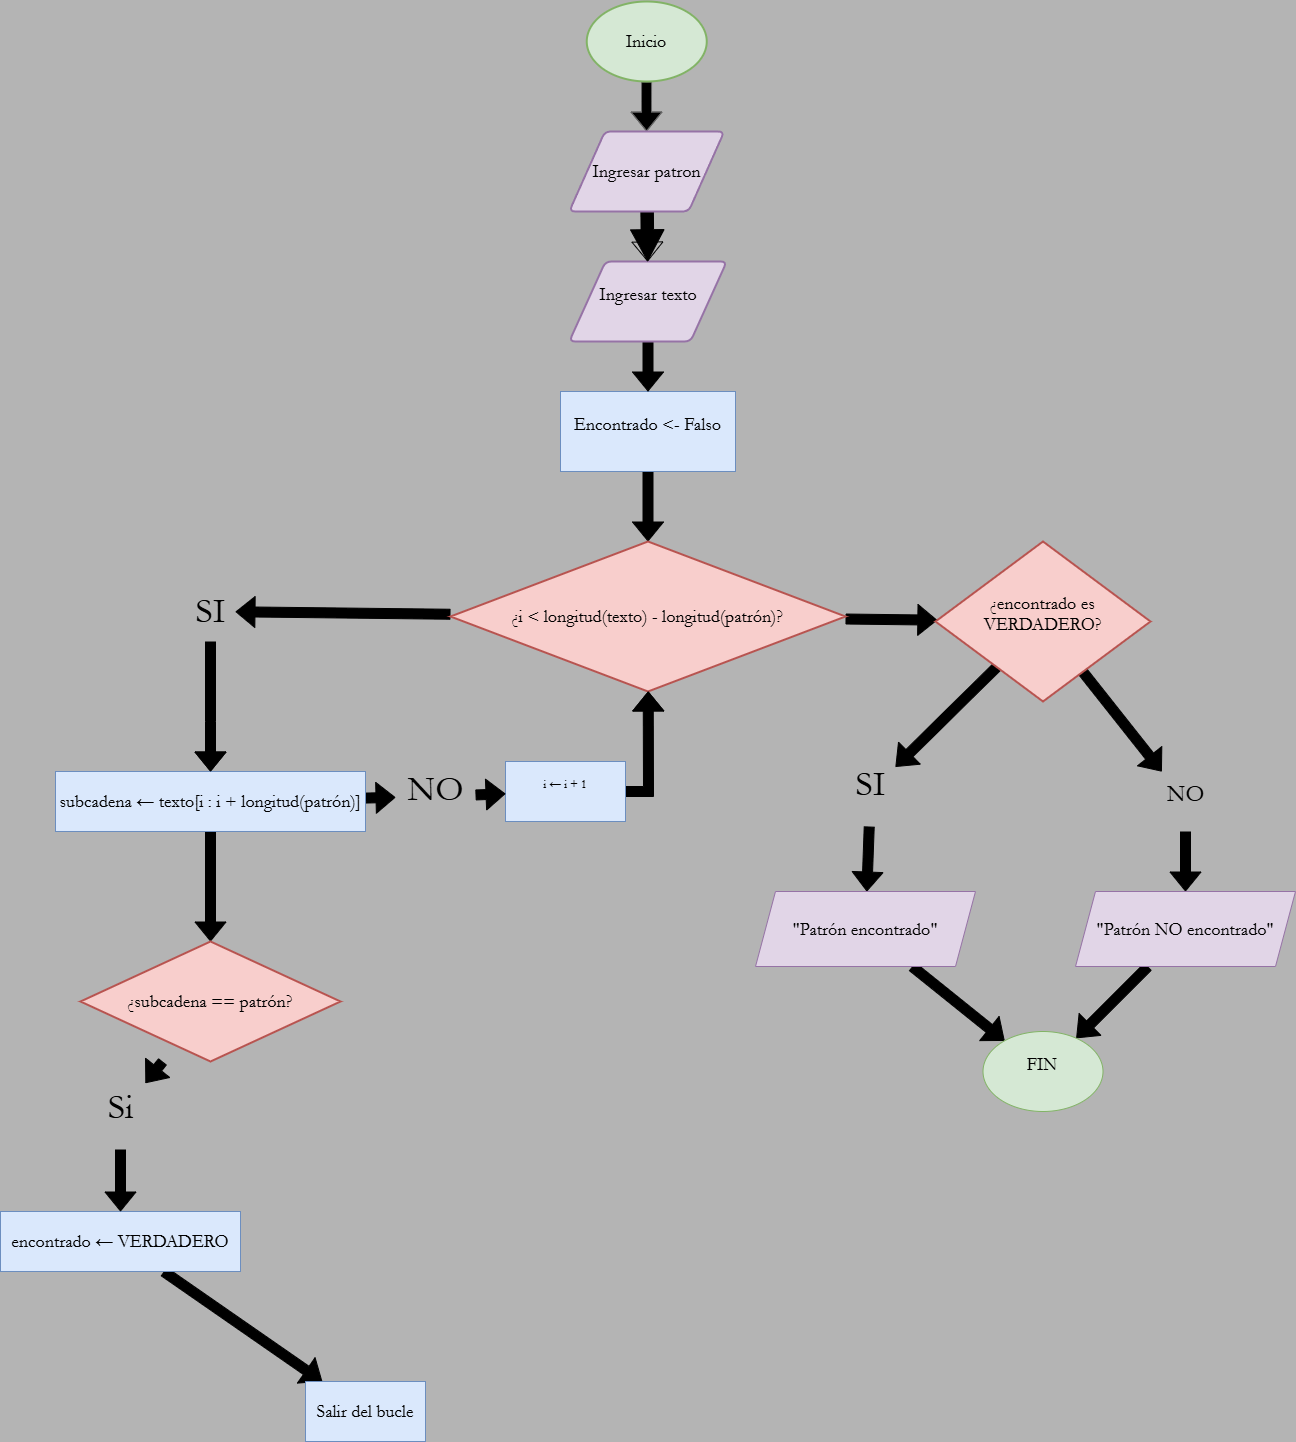

The diagram above was exported from draw.io. Its source (the exported page's mxGraphModel, read from the mxfile embedded in the PNG):
<mxGraphModel dx="2194" dy="1328" grid="1" gridSize="10" guides="1" tooltips="1" connect="1" arrows="1" fold="1" page="1" pageScale="1" pageWidth="330" pageHeight="400" background="#B4B4B4" math="0" shadow="0">
  <root>
    <mxCell id="0" />
    <mxCell id="1" parent="0" />
    <mxCell id="BQvdtuWU5MEHJKqLRl03-75" value="" style="edgeStyle=none;shape=flexArrow;rounded=0;orthogonalLoop=1;jettySize=auto;html=1;fillColor=#000000;" edge="1" parent="1" source="BQvdtuWU5MEHJKqLRl03-4" target="BQvdtuWU5MEHJKqLRl03-8">
      <mxGeometry relative="1" as="geometry" />
    </mxCell>
    <mxCell id="BQvdtuWU5MEHJKqLRl03-4" value="&lt;font style=&quot;font-size: 18px;&quot; face=&quot;Garamond&quot;&gt;Encontrado &amp;lt;- Falso&lt;/font&gt;&lt;div&gt;&lt;br&gt;&lt;/div&gt;" style="rounded=0;whiteSpace=wrap;html=1;fillColor=#dae8fc;strokeColor=#6c8ebf;" vertex="1" parent="1">
      <mxGeometry x="575" y="410" width="175" height="80" as="geometry" />
    </mxCell>
    <mxCell id="BQvdtuWU5MEHJKqLRl03-71" value="" style="edgeStyle=none;shape=flexArrow;rounded=0;orthogonalLoop=1;jettySize=auto;html=1;fillColor=#000000;strokeColor=#666666;" edge="1" parent="1" source="BQvdtuWU5MEHJKqLRl03-5" target="BQvdtuWU5MEHJKqLRl03-7">
      <mxGeometry relative="1" as="geometry">
        <Array as="points">
          <mxPoint x="661" y="120" />
        </Array>
      </mxGeometry>
    </mxCell>
    <mxCell id="BQvdtuWU5MEHJKqLRl03-5" value="&lt;font face=&quot;Garamond&quot; style=&quot;font-size: 18px;&quot;&gt;Inicio&lt;/font&gt;" style="strokeWidth=2;html=1;shape=mxgraph.flowchart.start_1;whiteSpace=wrap;fillColor=#d5e8d4;strokeColor=#82b366;" vertex="1" parent="1">
      <mxGeometry x="601.25" y="20" width="120" height="80" as="geometry" />
    </mxCell>
    <mxCell id="BQvdtuWU5MEHJKqLRl03-73" value="" style="edgeStyle=none;shape=flexArrow;rounded=0;orthogonalLoop=1;jettySize=auto;html=1;fillColor=#000000;" edge="1" parent="1" source="BQvdtuWU5MEHJKqLRl03-6" target="BQvdtuWU5MEHJKqLRl03-4">
      <mxGeometry relative="1" as="geometry" />
    </mxCell>
    <mxCell id="BQvdtuWU5MEHJKqLRl03-6" value="&lt;font style=&quot;font-size: 18px;&quot; face=&quot;Garamond&quot;&gt;Ingresar texto&lt;/font&gt;&lt;div&gt;&lt;br&gt;&lt;/div&gt;" style="shape=parallelogram;html=1;strokeWidth=2;perimeter=parallelogramPerimeter;whiteSpace=wrap;rounded=1;arcSize=12;size=0.23;fillColor=#e1d5e7;strokeColor=#9673a6;" vertex="1" parent="1">
      <mxGeometry x="583.75" y="280" width="157.5" height="80" as="geometry" />
    </mxCell>
    <mxCell id="BQvdtuWU5MEHJKqLRl03-72" value="" style="edgeStyle=none;shape=flexArrow;rounded=0;orthogonalLoop=1;jettySize=auto;html=1;" edge="1" parent="1" source="BQvdtuWU5MEHJKqLRl03-7" target="BQvdtuWU5MEHJKqLRl03-6">
      <mxGeometry relative="1" as="geometry" />
    </mxCell>
    <mxCell id="BQvdtuWU5MEHJKqLRl03-87" value="" style="edgeStyle=none;shape=flexArrow;rounded=0;orthogonalLoop=1;jettySize=auto;html=1;width=12.5;endSize=10.1;fillColor=#000000;" edge="1" parent="1" source="BQvdtuWU5MEHJKqLRl03-7" target="BQvdtuWU5MEHJKqLRl03-6">
      <mxGeometry relative="1" as="geometry" />
    </mxCell>
    <mxCell id="BQvdtuWU5MEHJKqLRl03-7" value="&lt;font style=&quot;font-size: 18px;&quot; face=&quot;Garamond&quot;&gt;Ingresar patron&lt;/font&gt;" style="shape=parallelogram;html=1;strokeWidth=2;perimeter=parallelogramPerimeter;whiteSpace=wrap;rounded=1;arcSize=12;size=0.23;fillColor=#e1d5e7;strokeColor=#9673a6;" vertex="1" parent="1">
      <mxGeometry x="583.75" y="150" width="155" height="80" as="geometry" />
    </mxCell>
    <mxCell id="BQvdtuWU5MEHJKqLRl03-47" value="" style="edgeStyle=none;shape=flexArrow;rounded=0;orthogonalLoop=1;jettySize=auto;html=1;fillColor=#000000;" edge="1" parent="1" source="BQvdtuWU5MEHJKqLRl03-8" target="BQvdtuWU5MEHJKqLRl03-46">
      <mxGeometry relative="1" as="geometry" />
    </mxCell>
    <mxCell id="BQvdtuWU5MEHJKqLRl03-57" value="" style="edgeStyle=none;shape=flexArrow;rounded=0;orthogonalLoop=1;jettySize=auto;html=1;fillColor=#000000;" edge="1" parent="1" source="BQvdtuWU5MEHJKqLRl03-8" target="BQvdtuWU5MEHJKqLRl03-13">
      <mxGeometry relative="1" as="geometry" />
    </mxCell>
    <mxCell id="BQvdtuWU5MEHJKqLRl03-8" value="&lt;font style=&quot;font-size: 18px;&quot; face=&quot;Garamond&quot;&gt;¿i &amp;lt; longitud(texto) - longitud(patrón)?&lt;br&gt;&lt;/font&gt;" style="strokeWidth=2;html=1;shape=mxgraph.flowchart.decision;whiteSpace=wrap;fillColor=#f8cecc;strokeColor=#b85450;" vertex="1" parent="1">
      <mxGeometry x="465" y="560" width="395" height="150" as="geometry" />
    </mxCell>
    <mxCell id="BQvdtuWU5MEHJKqLRl03-31" value="" style="edgeStyle=none;shape=flexArrow;rounded=0;orthogonalLoop=1;jettySize=auto;html=1;shadow=0;fillColor=#000000;" edge="1" parent="1" source="BQvdtuWU5MEHJKqLRl03-12" target="BQvdtuWU5MEHJKqLRl03-14">
      <mxGeometry relative="1" as="geometry" />
    </mxCell>
    <mxCell id="BQvdtuWU5MEHJKqLRl03-78" value="" style="edgeStyle=none;shape=flexArrow;rounded=0;orthogonalLoop=1;jettySize=auto;html=1;fillColor=#000000;" edge="1" parent="1" source="BQvdtuWU5MEHJKqLRl03-12" target="BQvdtuWU5MEHJKqLRl03-44">
      <mxGeometry relative="1" as="geometry" />
    </mxCell>
    <mxCell id="BQvdtuWU5MEHJKqLRl03-12" value="&lt;font style=&quot;font-size: 18px;&quot; face=&quot;Garamond&quot;&gt;subcadena ← texto[i : i + longitud(patrón)]&lt;br&gt;&lt;/font&gt;" style="rounded=0;whiteSpace=wrap;html=1;fillColor=#dae8fc;strokeColor=#6c8ebf;" vertex="1" parent="1">
      <mxGeometry x="70" y="790" width="310" height="60" as="geometry" />
    </mxCell>
    <mxCell id="BQvdtuWU5MEHJKqLRl03-28" value="" style="edgeStyle=none;shape=flexArrow;rounded=0;orthogonalLoop=1;jettySize=auto;html=1;fillColor=#000000;" edge="1" parent="1" source="BQvdtuWU5MEHJKqLRl03-13" target="BQvdtuWU5MEHJKqLRl03-12">
      <mxGeometry relative="1" as="geometry">
        <Array as="points">
          <mxPoint x="225" y="740" />
        </Array>
      </mxGeometry>
    </mxCell>
    <mxCell id="BQvdtuWU5MEHJKqLRl03-13" value="&lt;font face=&quot;Garamond&quot; style=&quot;font-size: 36px;&quot;&gt;SI&lt;/font&gt;" style="text;html=1;align=center;verticalAlign=middle;resizable=0;points=[];autosize=1;strokeColor=none;fillColor=none;" vertex="1" parent="1">
      <mxGeometry x="200" y="600" width="50" height="60" as="geometry" />
    </mxCell>
    <mxCell id="BQvdtuWU5MEHJKqLRl03-77" value="" style="edgeStyle=none;shape=flexArrow;rounded=0;orthogonalLoop=1;jettySize=auto;html=1;fillColor=#000000;gradientColor=none;" edge="1" parent="1" source="BQvdtuWU5MEHJKqLRl03-14" target="BQvdtuWU5MEHJKqLRl03-34">
      <mxGeometry relative="1" as="geometry" />
    </mxCell>
    <mxCell id="BQvdtuWU5MEHJKqLRl03-14" value="&lt;font style=&quot;font-size: 18px;&quot; face=&quot;Garamond&quot;&gt;¿subcadena == patrón?&lt;br&gt;&lt;/font&gt;" style="strokeWidth=2;html=1;shape=mxgraph.flowchart.decision;whiteSpace=wrap;fillColor=#f8cecc;strokeColor=#b85450;" vertex="1" parent="1">
      <mxGeometry x="95" y="960" width="260" height="120" as="geometry" />
    </mxCell>
    <mxCell id="BQvdtuWU5MEHJKqLRl03-41" value="" style="edgeStyle=none;shape=flexArrow;rounded=0;orthogonalLoop=1;jettySize=auto;html=1;fillColor=#000000;" edge="1" parent="1" source="BQvdtuWU5MEHJKqLRl03-15" target="BQvdtuWU5MEHJKqLRl03-16">
      <mxGeometry relative="1" as="geometry" />
    </mxCell>
    <mxCell id="BQvdtuWU5MEHJKqLRl03-15" value="&lt;font face=&quot;Garamond&quot; style=&quot;font-size: 18px;&quot;&gt;encontrado ← VERDADERO&lt;/font&gt;" style="rounded=0;whiteSpace=wrap;html=1;fillColor=#dae8fc;strokeColor=#6c8ebf;" vertex="1" parent="1">
      <mxGeometry x="15" y="1230" width="240" height="60" as="geometry" />
    </mxCell>
    <mxCell id="BQvdtuWU5MEHJKqLRl03-16" value="&lt;div&gt;&lt;font face=&quot;Garamond&quot; style=&quot;font-size: 18px;&quot;&gt;Salir del bucle&lt;/font&gt;&lt;/div&gt;" style="rounded=0;whiteSpace=wrap;html=1;fillColor=#dae8fc;strokeColor=#6c8ebf;" vertex="1" parent="1">
      <mxGeometry x="320" y="1400" width="120" height="60" as="geometry" />
    </mxCell>
    <mxCell id="BQvdtuWU5MEHJKqLRl03-35" value="" style="edgeStyle=none;shape=flexArrow;rounded=0;orthogonalLoop=1;jettySize=auto;html=1;fillColor=#000000;" edge="1" parent="1" source="BQvdtuWU5MEHJKqLRl03-34" target="BQvdtuWU5MEHJKqLRl03-15">
      <mxGeometry relative="1" as="geometry" />
    </mxCell>
    <mxCell id="BQvdtuWU5MEHJKqLRl03-34" value="&lt;font face=&quot;Garamond&quot; style=&quot;font-size: 36px;&quot;&gt;Si&lt;/font&gt;&lt;div&gt;&lt;br&gt;&lt;/div&gt;" style="text;html=1;align=center;verticalAlign=middle;resizable=0;points=[];autosize=1;strokeColor=none;fillColor=none;" vertex="1" parent="1">
      <mxGeometry x="110" y="1098" width="50" height="70" as="geometry" />
    </mxCell>
    <mxCell id="BQvdtuWU5MEHJKqLRl03-70" value="" style="edgeStyle=none;shape=flexArrow;rounded=0;orthogonalLoop=1;jettySize=auto;html=1;fillColor=#000000;" edge="1" parent="1" source="BQvdtuWU5MEHJKqLRl03-42" target="BQvdtuWU5MEHJKqLRl03-8">
      <mxGeometry relative="1" as="geometry">
        <Array as="points">
          <mxPoint x="663" y="810" />
        </Array>
      </mxGeometry>
    </mxCell>
    <mxCell id="BQvdtuWU5MEHJKqLRl03-42" value="&lt;div&gt;&lt;font face=&quot;Garamond&quot;&gt;i ← i + 1&lt;/font&gt;&lt;/div&gt;&lt;div&gt;&lt;br&gt;&lt;/div&gt;" style="whiteSpace=wrap;html=1;rounded=0;fillColor=#dae8fc;strokeColor=#6c8ebf;" vertex="1" parent="1">
      <mxGeometry x="520" y="780" width="120" height="60" as="geometry" />
    </mxCell>
    <mxCell id="BQvdtuWU5MEHJKqLRl03-79" value="" style="edgeStyle=none;shape=flexArrow;rounded=0;orthogonalLoop=1;jettySize=auto;html=1;fillColor=#000000;" edge="1" parent="1" source="BQvdtuWU5MEHJKqLRl03-44" target="BQvdtuWU5MEHJKqLRl03-42">
      <mxGeometry relative="1" as="geometry" />
    </mxCell>
    <mxCell id="BQvdtuWU5MEHJKqLRl03-44" value="&lt;font face=&quot;Garamond&quot; style=&quot;font-size: 36px;&quot;&gt;NO&lt;/font&gt;&lt;div&gt;&lt;br&gt;&lt;/div&gt;" style="text;html=1;align=center;verticalAlign=middle;resizable=0;points=[];autosize=1;strokeColor=none;fillColor=none;" vertex="1" parent="1">
      <mxGeometry x="410" y="780" width="80" height="70" as="geometry" />
    </mxCell>
    <mxCell id="BQvdtuWU5MEHJKqLRl03-56" value="" style="edgeStyle=none;shape=flexArrow;rounded=0;orthogonalLoop=1;jettySize=auto;html=1;fillColor=#000000;" edge="1" parent="1" source="BQvdtuWU5MEHJKqLRl03-46" target="BQvdtuWU5MEHJKqLRl03-51">
      <mxGeometry relative="1" as="geometry" />
    </mxCell>
    <mxCell id="BQvdtuWU5MEHJKqLRl03-60" value="" style="edgeStyle=none;shape=flexArrow;rounded=0;orthogonalLoop=1;jettySize=auto;html=1;fillColor=#000000;" edge="1" parent="1" source="BQvdtuWU5MEHJKqLRl03-46" target="BQvdtuWU5MEHJKqLRl03-59">
      <mxGeometry relative="1" as="geometry" />
    </mxCell>
    <mxCell id="BQvdtuWU5MEHJKqLRl03-46" value="&lt;div&gt;&lt;font style=&quot;font-size: 18px;&quot; face=&quot;Garamond&quot;&gt;¿encontrado es VERDADERO?&lt;/font&gt;&lt;/div&gt;&lt;div&gt;&lt;br&gt;&lt;/div&gt;" style="rhombus;whiteSpace=wrap;html=1;strokeWidth=2;fillColor=#f8cecc;strokeColor=#b85450;" vertex="1" parent="1">
      <mxGeometry x="950" y="560" width="215" height="160" as="geometry" />
    </mxCell>
    <mxCell id="BQvdtuWU5MEHJKqLRl03-54" value="" style="edgeStyle=none;shape=flexArrow;rounded=0;orthogonalLoop=1;jettySize=auto;html=1;fontFamily=Garamond;fillColor=#000000;" edge="1" parent="1" source="BQvdtuWU5MEHJKqLRl03-51" target="BQvdtuWU5MEHJKqLRl03-53">
      <mxGeometry relative="1" as="geometry" />
    </mxCell>
    <mxCell id="BQvdtuWU5MEHJKqLRl03-51" value="&lt;font face=&quot;Garamond&quot; style=&quot;font-size: 36px;&quot;&gt;SI&lt;/font&gt;&lt;div&gt;&lt;br&gt;&lt;/div&gt;" style="text;html=1;align=center;verticalAlign=middle;resizable=0;points=[];autosize=1;strokeColor=none;fillColor=none;" vertex="1" parent="1">
      <mxGeometry x="860" y="775" width="50" height="70" as="geometry" />
    </mxCell>
    <mxCell id="BQvdtuWU5MEHJKqLRl03-68" value="" style="edgeStyle=none;shape=flexArrow;rounded=0;orthogonalLoop=1;jettySize=auto;html=1;fontFamily=Garamond;fillColor=#000000;" edge="1" parent="1" source="BQvdtuWU5MEHJKqLRl03-53" target="BQvdtuWU5MEHJKqLRl03-63">
      <mxGeometry relative="1" as="geometry" />
    </mxCell>
    <mxCell id="BQvdtuWU5MEHJKqLRl03-53" value="&lt;font style=&quot;font-size: 18px;&quot; face=&quot;Garamond&quot;&gt;&quot;Patrón encontrado&quot;&lt;/font&gt;" style="shape=parallelogram;perimeter=parallelogramPerimeter;whiteSpace=wrap;html=1;fixedSize=1;fillColor=#e1d5e7;strokeColor=#9673a6;" vertex="1" parent="1">
      <mxGeometry x="770" y="910" width="220" height="75" as="geometry" />
    </mxCell>
    <mxCell id="BQvdtuWU5MEHJKqLRl03-62" value="" style="edgeStyle=none;shape=flexArrow;rounded=0;orthogonalLoop=1;jettySize=auto;html=1;fontFamily=Garamond;fillColor=#000000;" edge="1" parent="1" source="BQvdtuWU5MEHJKqLRl03-59" target="BQvdtuWU5MEHJKqLRl03-61">
      <mxGeometry relative="1" as="geometry" />
    </mxCell>
    <mxCell id="BQvdtuWU5MEHJKqLRl03-59" value="&lt;font face=&quot;Garamond&quot; style=&quot;font-size: 24px;&quot;&gt;NO&lt;/font&gt;&lt;div&gt;&lt;br&gt;&lt;/div&gt;" style="text;html=1;align=center;verticalAlign=middle;resizable=0;points=[];autosize=1;strokeColor=none;fillColor=none;" vertex="1" parent="1">
      <mxGeometry x="1170" y="790" width="60" height="60" as="geometry" />
    </mxCell>
    <mxCell id="BQvdtuWU5MEHJKqLRl03-69" value="" style="edgeStyle=none;shape=flexArrow;rounded=0;orthogonalLoop=1;jettySize=auto;html=1;fontFamily=Garamond;fillColor=#000000;" edge="1" parent="1" source="BQvdtuWU5MEHJKqLRl03-61" target="BQvdtuWU5MEHJKqLRl03-63">
      <mxGeometry relative="1" as="geometry" />
    </mxCell>
    <mxCell id="BQvdtuWU5MEHJKqLRl03-61" value="&lt;font style=&quot;font-size: 18px;&quot; face=&quot;Garamond&quot;&gt;&quot;Patrón NO encontrado&quot;&lt;/font&gt;" style="shape=parallelogram;perimeter=parallelogramPerimeter;whiteSpace=wrap;html=1;fixedSize=1;fillColor=#e1d5e7;strokeColor=#9673a6;" vertex="1" parent="1">
      <mxGeometry x="1090" y="910" width="220" height="75" as="geometry" />
    </mxCell>
    <mxCell id="BQvdtuWU5MEHJKqLRl03-63" value="&lt;font style=&quot;font-size: 18px;&quot;&gt;FIN&lt;/font&gt;&lt;div&gt;&lt;br&gt;&lt;/div&gt;" style="ellipse;whiteSpace=wrap;html=1;fontFamily=Garamond;fillColor=#d5e8d4;strokeColor=#82b366;" vertex="1" parent="1">
      <mxGeometry x="997.5" y="1050" width="120" height="80" as="geometry" />
    </mxCell>
  </root>
</mxGraphModel>